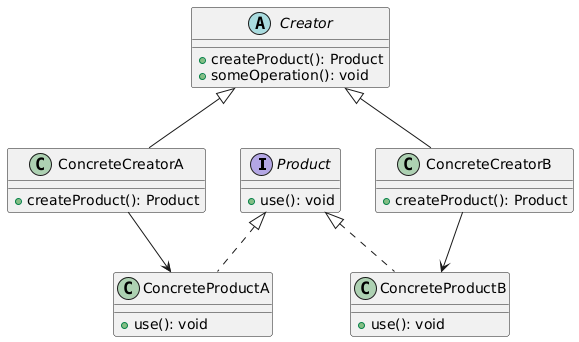

The diagram above was rendered by PlantUML. Its source (embedded in the PNG):
@startuml
' Abstract Product
interface Product {
    +use(): void
}

' Concrete Products
class ConcreteProductA implements Product {
    +use(): void
}

class ConcreteProductB implements Product {
    +use(): void
}

' Abstract Creator
abstract class Creator {
    +createProduct(): Product
    +someOperation(): void
}

' Concrete Creators
class ConcreteCreatorA extends Creator {
    +createProduct(): Product
}

class ConcreteCreatorB extends Creator {
    +createProduct(): Product
}

' Relationships

ConcreteCreatorA --> ConcreteProductA
ConcreteCreatorB --> ConcreteProductB
@enduml